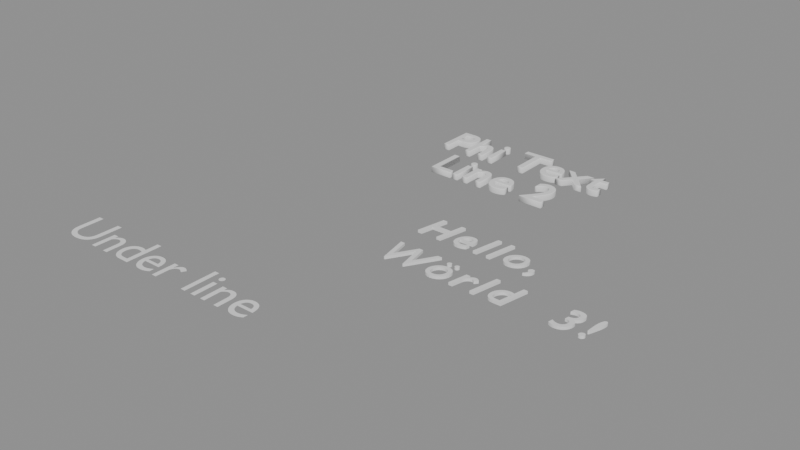 # Source: text.blend  (saved by Blender 5.2.45; exported with 4.5.12 LTS)
import bpy
from mathutils import Matrix  # noqa: F401  (used for matrix-valued properties, if any)

bpy.ops.wm.read_factory_settings(use_empty=True)
scene = bpy.context.scene
scene.name = 'Scene'

# ---- curves / text
txt_text_extruded = bpy.data.curves.new('Text Extruded', 'FONT')
txt_text_extruded.dimensions = '2D'
txt_text_extruded.body = 'Phi Text\nLine 2'
txt_text_extruded.bevel_resolution = 2
txt_text_extruded.extrude = 0.05
txt_text_extruded.bevel_depth = 0.01
txt_text_extruded.align_x = 'CENTER'
txt_text_flat = bpy.data.curves.new('Text Flat', 'FONT')
txt_text_flat.dimensions = '2D'
txt_text_flat.body = 'Hello,\nWörld\t3!'
txt_text_flat.resolution_u = 6
txt_text_flat.size = 0.8
txt_text_flat.space_line = 1.3
txt_text_flat.space_word = 1.5
txt_text_flat.space_character = 1.2
txt_text_flat.shear = 0.2
txt_text_flat.offset_x = 0.1
txt_text_flat.offset_y = -0.05
txt_text_underlined = bpy.data.curves.new('Text Underlined', 'FONT')
txt_text_underlined.dimensions = '2D'
txt_text_underlined.body = 'Under line'
txt_text_underlined.align_x = 'RIGHT'
txt_text_underlined.align_y = 'TOP'

# ---- objects
ob_text_extruded = bpy.data.objects.new('Text Extruded', txt_text_extruded)
ob_text_flat = bpy.data.objects.new('Text Flat', txt_text_flat)
ob_text_underlined = bpy.data.objects.new('Text Underlined', txt_text_underlined)

# ---- transforms, parenting, visibility, modifiers, constraints
ob_text_extruded.location = (0.0, 0.0, 0.0)
ob_text_flat.location = (0.0, -3.0, 0.0)
_m = ob_text_flat.modifiers.new('Solidify', 'SOLIDIFY')
_m.thickness = 0.05
ob_text_underlined.location = (0.0, -6.0, 0.0)

# ---- collection membership
scene.collection.objects.link(ob_text_extruded)
scene.collection.objects.link(ob_text_flat)
scene.collection.objects.link(ob_text_underlined)

# ---- scene / render settings (as saved in the file)
scene.frame_start = 1; scene.frame_end = 250; scene.frame_set(1)
scene.render.engine = 'BLENDER_EEVEE_NEXT'
scene.render.bake_bias = 0.0
scene.render.bake_samples = 0
scene.render.compositor_device = 'GPU'
scene.eevee.use_volume_custom_range = False
scene.eevee.fast_gi_thickness_near = 0.1
scene.eevee.fast_gi_thickness_far = 0.0
scene.eevee.ray_tracing_options.screen_trace_thickness = 0.1
bpy.context.view_layer.update()

# ---- added for rendering (the .blend has no active camera and no usable light): camera, sun + grey world if the file has none
cam_auto = bpy.data.cameras.new('AutoCamera')
cam_auto.lens = 50.0
cam_auto.sensor_width = 36.0
cam_auto.clip_end = 1000.0
ob_auto_camera = bpy.data.objects.new('AutoCamera', cam_auto)
scene.collection.objects.link(ob_auto_camera)
ob_auto_camera.location = (10.3093, -15.6909, 8.38795)
ob_auto_camera.rotation_euler = (1.09748, -7.21219e-08, 0.694738)
scene.camera = ob_auto_camera
light_auto_sun = bpy.data.lights.new('AutoSun', 'SUN')
light_auto_sun.energy = 3.0
light_auto_sun.angle = 0.0523599
ob_auto_sun = bpy.data.objects.new('AutoSun', light_auto_sun)
scene.collection.objects.link(ob_auto_sun)
ob_auto_sun.rotation_euler = (0.872665, 0.174533, 0.523599)
if scene.world is None:
    world_auto = bpy.data.worlds.new('AutoWorld')
    world_auto.color = (0.3, 0.3, 0.3)
    scene.world = world_auto
bpy.context.view_layer.update()

